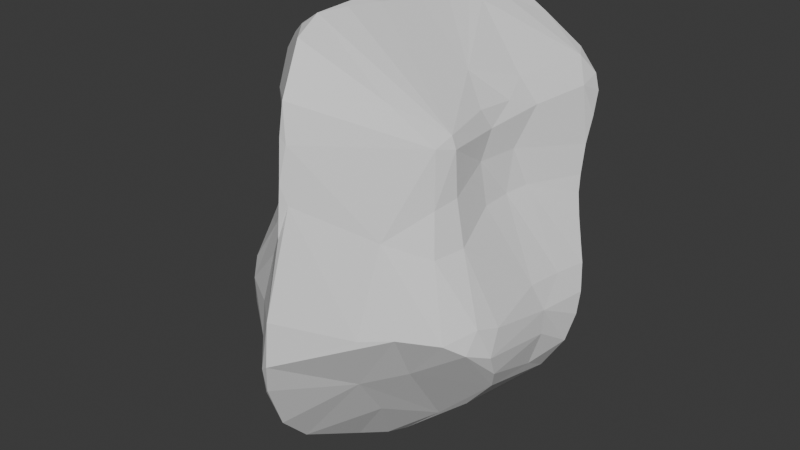 # Source: stone_from_cucbe.blend  (saved by Blender 5.0.119; exported with 4.5.12 LTS)
import bpy
from mathutils import Matrix  # noqa: F401  (used for matrix-valued properties, if any)

bpy.ops.wm.read_factory_settings(use_empty=True)
scene = bpy.context.scene
scene.name = 'Scene'

# ---- collections
col_collection = bpy.data.collections.new('Collection'); scene.collection.children.link(col_collection)

# ---- materials (node trees are filled in below, after node groups)
mat_material = bpy.data.materials.new('Material')
mat_material.alpha_threshold = 0.0
mat_material.use_backface_culling_lightprobe_volume = False
mat_material.roughness = 0.5
mat_material.line_color = (0.0, 0.0, 0.0, 1.0)

# ---- material node trees
mat_material.use_nodes = True; mat_material.node_tree.nodes.clear()
_N = mat_material.node_tree.nodes; _L = mat_material.node_tree.links
n0 = _N.new('ShaderNodeOutputMaterial'); n0.name = 'Material Output'; n0.location = (200, 100)
n1 = _N.new('ShaderNodeBsdfPrincipled'); n1.name = 'Principled BSDF'; n1.location = (-200, 100)
_L.new(n1.outputs[0], n0.inputs[0])
n0.is_active_output = True

# ---- world
world_world = bpy.data.worlds.new('World'); scene.world = world_world
world_world.use_nodes = True; world_world.node_tree.nodes.clear()
_N = world_world.node_tree.nodes; _L = world_world.node_tree.links
n0 = _N.new('ShaderNodeOutputWorld'); n0.name = 'World Output'; n0.location = (200, 100)
n1 = _N.new('ShaderNodeBackground'); n1.name = 'Background'; n1.location = (-200, 100)
n1.inputs[0].default_value = (0.05088, 0.05088, 0.05088, 1.0)
_L.new(n1.outputs[0], n0.inputs[0])
n0.is_active_output = True
world_world.color = (0.05088, 0.05088, 0.05088)
world_world.sun_shadow_jitter_overblur = 0.0

# ---- meshes
me_cube = bpy.data.meshes.new('Cube')
me_cube.from_pydata([(0.9421, 0.7002, 0.5419), (0.7783, 0.7015, 0.2716), (0.4193, 0.7724, 1.247), (0.7183, 0.2426, 0.7135), (0.8823, 0.6255, 0.7937), (0.7401, 0.6895, -0.7355), (0.6656, 0.5873, -0.975), (0.2498, 0.781, -0.6927), (0.6268, -0.8679, 0.2144), (0.6837, -0.6819, 0.2661), (0.6094, -0.3028, 0.3998), (0.5668, -0.2635, 0.7803), (0.6105, -0.6603, 0.7196), (0.5752, -0.7966, 0.6479), (1.009, -0.6189, -1.232), (1.061, -0.2032, -1.222), (1.091, -0.7155, -1.04), (1.115, -0.8059, -0.847), (1.127, -0.1329, -0.7479), (1.092, -0.691, -0.6485), (1.038, -0.8753, -0.6027), (0.6394, -1.324, -0.6392), (-0.5496, 0.692, 0.6624), (-0.4897, 0.755, 0.3021), (-0.5793, 0.6243, 0.2962), (-0.6034, 0.3878, 0.3209), (-0.6145, 0.6169, 0.6304), (-0.5678, 0.6003, 0.7335), (-0.9396, 0.3247, -0.8637), (-0.9082, 0.513, -0.7024), (-0.6458, 0.8987, -0.495), (-0.9041, -0.5963, 1.098), (-1.058, -0.6111, 0.8749), (-1.076, -0.5599, 0.5852), (-0.56, -1.141, 0.5186), (-0.61, -0.8664, 1.337), (-0.936, -0.6223, -1.557), (-0.8284, -0.9254, -1.649), (-0.5676, -1.384, -1.365), (-0.8508, -1.004, -0.3105), (-0.4578, 0.3484, -1.034), (-0.4405, -0.353, -1.781), (-0.9305, 0.1214, -0.4821), (0.142, 0.5995, -1.208), (0.06818, 0.7248, -1.07), (0.2065, 0.3048, -1.515), (-0.1571, 0.4051, -1.159), (-0.3892, 1.06, -0.4593), (0.09238, 0.7516, -0.1896), (0.9631, 0.5411, 0.1069), (0.9873, 0.4905, -0.02507), (1.04, 0.4369, -0.196), (-0.8776, -0.7943, -0.009184), (0.4162, -1.21, 0.02074), (0.6964, -0.3387, 0.07868), (-0.4949, 0.791, 0.04838), (-0.6182, 0.3993, 0.1355), (-0.148, -1.533, 0.726), (0.6662, 0.03695, 0.4088), (0.9443, 0.6152, 0.3336), (-0.001147, -0.6244, -2.141), (0.02324, -0.6788, -2.119), (-0.08706, -1.865, -0.514), (0.2109, 0.5132, 1.389), (-0.1125, 1.057, 0.532), (0.624, -0.08509, -1.766), (1.162, 0.3291, -0.5152), (1.095, 0.0836, -0.525), (1.045, -0.1957, -0.531), (0.6901, 0.894, 0.867), (0.7623, 0.8731, 0.663), (0.7727, 0.7345, 0.9822), (0.7138, 0.8263, 1.017), (0.8716, 0.8121, 0.8418), (0.9227, 0.7823, 0.7183), (0.7011, 0.7056, -0.6793), (0.7072, 0.6492, -0.3576), (0.6498, -0.6627, 0.623), (0.5755, -1.073, -1.078), (1.028, -0.9924, -0.7736), (0.9145, -1.123, -0.6756), (-0.7806, 0.7845, -0.5441), (-0.8579, 0.663, -0.6048), (-0.4541, 0.6725, -0.7356), (-0.7658, 0.4899, -0.7996), (-0.8737, -0.8694, 0.7885), (-0.8365, -0.7112, 1.193), (-0.9551, -0.684, 1.038), (-1.05, -1.086, -1.067), (-1.07, -0.8048, -1.477), (-1.202, -0.7272, -1.326), (-0.9517, -1.181, -0.7617), (-0.5364, -1.468, -0.6829), (-1.152, -0.9955, -0.9196), (-1.342, -0.6041, -0.8891), (-1.346, -0.6852, -0.9029), (-1.324, -0.683, -1.099), (-1.105, -0.9998, -0.6903), (-0.7557, -0.1335, -1.456), (-1.144, -0.5039, -1.291), (-0.9307, 0.02934, -1.164), (-1.072, -0.07576, -0.945), (-0.989, 0.1899, -0.7678), (-1.028, 0.02871, -0.6715), (0.2521, 0.7445, -0.9058), (0.00689, 0.8343, -0.91), (-0.1125, 0.9085, -0.7595), (-0.1299, 0.932, -0.7074), (-0.2402, 0.9616, -0.6313), (-0.2206, 0.9744, -0.6143), (0.8595, 0.5731, -0.2241), (0.7046, 0.6403, -0.09713), (0.3926, 0.6546, -0.2748), (-0.8677, -0.755, 0.2445), (-1.308, -0.6164, -0.5624), (-1.139, -0.5775, -0.169), (0.7054, -0.9613, -0.1163), (0.7865, -0.7256, -0.08607), (-0.6104, 0.7807, -0.2222), (-0.5912, 0.6437, 0.06971), (-0.6628, 0.6463, -0.1862), (-0.7023, 0.3347, -0.1099), (-0.2399, -0.6793, 1.547), (-0.2162, -0.802, 1.518), (-0.2908, -1.034, 1.51), (-0.3879, -1.091, 1.425), (0.2501, -0.9326, 0.9511), (-0.2865, -1.238, 1.385), (-0.2189, -1.477, 1.015), (-0.5719, -1.138, 0.8473), (-0.2146, -1.526, 0.7652), (0.5836, 0.1947, 0.9194), (0.6146, 0.02552, 0.7824), (0.618, -0.1901, 0.6293), (-0.0999, -0.8984, -2.061), (-0.1515, -0.9268, -2.056), (0.2122, -0.9779, -1.62), (-0.2344, -1.098, -1.979), (-0.249, -1.369, -1.873), (-0.3349, -1.391, -1.791), (0.2678, -1.298, -1.188), (-0.2345, -1.632, -1.596), (-0.2057, -1.804, -1.199), (-0.1509, -1.844, -1.144), (-0.518, -1.517, -0.997), (-0.1578, -1.875, -0.9329), (-0.07923, -1.906, -0.8719), (-0.51, 0.05144, 1.021), (-0.7168, -0.0936, 0.8914), (-0.6554, 0.1827, 0.7758), (-0.8037, -0.0966, 0.6839), (-0.6838, 0.216, 0.6149), (-0.3262, 0.7484, 0.8585), (0.1277, 0.8953, 1.22), (0.2212, 0.7168, 1.402), (0.07927, 0.9852, 1.081), (0.3286, 0.9602, 0.9039), (0.007199, 1.012, 0.9649), (0.001228, 1.06, 0.8745), (-0.06124, 1.072, 0.693), (0.2374, 0.9573, 0.6437), (0.833, 0.02104, -1.576), (0.7149, -0.5246, -1.588), (1.013, 0.06571, -1.394), (1.138, -0.1668, -0.9387), (1.17, 0.1369, -1.134), (1.216, 0.2048, -0.9049), (1.21, 0.2594, -0.7269), (-0.3241, 1.006, -0.1517), (-0.2557, 0.9942, 0.07767), (-0.1621, 1.025, 0.3942), (-0.2067, 1.006, 0.2553), (0.04329, 0.8264, 0.1084), (0.3857, 0.6597, -0.04132), (0.3355, 0.7151, 0.1388), (0.7583, 0.09372, 0.1183), (1.093, 0.3897, -0.3355), (0.7069, -0.09606, 0.09823), (0.1421, 0.3041, 1.394), (0.157, 0.5883, 1.388), (0.1399, 0.4315, 1.423), (0.06993, 0.2345, 1.431), (0.01297, 0.05605, 1.436), (-0.08922, -0.1318, 1.455), (0.3813, -0.1814, 1.022), (-0.06824, -0.1826, 1.474), (-0.1688, -0.4092, 1.512), (-0.1531, -0.5279, 1.506), (0.4196, -0.1648, -1.928), (0.1846, -0.3496, -2.066), (0.2659, -0.2468, -2.025), (0.3459, -0.2576, -1.978), (0.08821, -0.4482, -2.096), (0.1026, -0.54, -2.119), (0.4645, -0.558, -1.778), (-0.09163, -1.595, 0.3018), (0.426, -1.488, -0.6507), (-0.1442, -1.657, 0.04836), (-0.5756, -1.302, -0.3571), (-0.157, -1.607, 0.4523), (-1.075, -0.53, 0.1731), (-1.131, -0.4976, -0.1763), (-0.7414, 0.03092, 0.2454), (-0.7332, 0.1268, 0.01396)], [], [(156, 69, 70), (71, 73, 72), (73, 4, 74), (72, 73, 69), (73, 74, 70), (160, 156, 70), (70, 1, 174), (178, 71, 63), (131, 4, 71), (63, 71, 2), (104, 5, 6), (59, 1, 70, 0), (7, 5, 104), (176, 5, 110), (133, 77, 10), (77, 9, 10), (8, 77, 13), (184, 12, 11), (8, 9, 77), (15, 16, 14), (14, 79, 78), (80, 79, 20), (23, 26, 22), (26, 24, 25), (22, 26, 27), (81, 84, 82), (30, 83, 84), (30, 81, 118), (33, 85, 32), (32, 85, 87), (34, 85, 113), (31, 87, 86), (86, 125, 35), (38, 89, 37), (198, 91, 92), (91, 93, 88), (96, 95, 94), (95, 93, 97), (90, 96, 99), (38, 37, 139), (36, 90, 99), (39, 97, 91), (98, 100, 28), (98, 99, 100), (99, 96, 101), (102, 103, 42), (103, 114, 42), (28, 29, 84), (46, 106, 45), (43, 104, 6), (43, 44, 104), (83, 106, 46), (106, 105, 44), (106, 107, 7), (108, 30, 47), (110, 111, 49), (110, 76, 111), (111, 173, 1), (51, 110, 50), (113, 52, 197), (52, 39, 198), (39, 115, 114), (52, 113, 200), (52, 200, 115), (53, 80, 116), (8, 117, 9), (9, 54, 10), (23, 119, 24), (55, 118, 119), (119, 25, 24), (119, 56, 25), (119, 120, 56), (120, 82, 42), (120, 42, 121), (118, 81, 120), (24, 26, 23), (122, 35, 124), (129, 130, 128), (186, 86, 122), (129, 34, 130), (126, 13, 12), (131, 3, 4), (132, 3, 131), (133, 58, 3), (10, 58, 133), (3, 59, 4), (194, 136, 61), (134, 138, 135), (136, 138, 134), (137, 138, 37), (136, 140, 138), (139, 138, 141), (141, 140, 143), (144, 145, 92), (61, 134, 60), (27, 149, 147), (151, 150, 149), (154, 153, 152), (153, 155, 152), (155, 158, 157), (160, 64, 159), (22, 64, 23), (163, 15, 14), (6, 163, 161), (163, 165, 15), (6, 165, 163), (15, 164, 16), (5, 167, 166), (30, 168, 47), (168, 169, 48), (172, 160, 174), (48, 112, 7), (48, 7, 107), (47, 48, 109), (175, 176, 51), (59, 175, 49), (59, 58, 175), (175, 67, 66), (58, 177, 175), (175, 177, 67), (58, 10, 177), (68, 117, 19), (179, 147, 180), (181, 147, 183), (186, 187, 185), (185, 12, 184), (43, 6, 45), (46, 41, 40), (45, 189, 46), (45, 188, 190), (65, 162, 188), (188, 193, 191), (162, 193, 188), (192, 60, 41), (43, 45, 44), (21, 53, 196), (53, 57, 195), (196, 195, 62), (195, 197, 62), (195, 199, 197), (195, 57, 199), (197, 199, 113), (200, 202, 201), (201, 42, 114), (72, 2, 71), (70, 69, 73), (71, 4, 73), (4, 0, 74), (0, 70, 74), (160, 70, 174), (155, 72, 69), (76, 75, 112), (112, 75, 7), (176, 66, 5), (110, 5, 75), (11, 12, 133), (133, 12, 77), (13, 77, 12), (19, 20, 17), (17, 20, 79), (17, 79, 16), (80, 78, 79), (78, 194, 14), (18, 19, 17), (162, 14, 194), (27, 26, 149), (149, 26, 151), (82, 84, 29), (81, 30, 84), (42, 82, 29), (40, 84, 83), (33, 113, 85), (34, 129, 85), (129, 125, 85), (86, 87, 125), (87, 85, 125), (186, 31, 86), (122, 86, 35), (36, 37, 89), (89, 38, 88), (36, 89, 90), (90, 89, 88), (93, 91, 97), (88, 144, 91), (114, 94, 95), (93, 95, 96), (114, 95, 97), (40, 98, 28), (198, 39, 91), (98, 41, 36), (40, 28, 84), (28, 100, 101), (98, 36, 99), (94, 101, 96), (29, 28, 102), (102, 101, 103), (103, 94, 114), (29, 102, 42), (104, 44, 105), (106, 7, 104), (106, 83, 108), (107, 108, 109), (109, 108, 47), (45, 106, 44), (40, 83, 46), (48, 107, 109), (50, 110, 49), (49, 111, 1), (1, 173, 174), (113, 33, 200), (39, 52, 115), (53, 21, 80), (97, 39, 114), (13, 53, 8), (53, 116, 8), (8, 116, 117), (116, 80, 20), (117, 20, 19), (9, 117, 54), (23, 55, 119), (119, 118, 120), (56, 120, 121), (55, 168, 118), (120, 81, 82), (187, 123, 12), (123, 122, 124), (123, 124, 12), (124, 35, 125), (57, 130, 199), (130, 34, 199), (184, 11, 132), (11, 133, 132), (132, 133, 3), (3, 58, 59), (178, 131, 71), (184, 132, 131), (134, 61, 136), (137, 135, 138), (37, 138, 139), (140, 194, 78), (194, 140, 136), (38, 141, 142), (142, 141, 143), (146, 145, 143), (146, 143, 140), (60, 134, 135), (62, 92, 145), (145, 146, 62), (37, 135, 137), (36, 135, 37), (147, 149, 148), (147, 148, 31), (148, 149, 150), (151, 25, 150), (186, 147, 31), (151, 26, 25), (148, 150, 32), (31, 148, 32), (27, 179, 152), (179, 154, 152), (2, 72, 155), (152, 157, 158), (22, 152, 159), (152, 158, 159), (156, 160, 158), (158, 160, 159), (22, 159, 64), (63, 154, 179), (154, 63, 2), (155, 69, 156), (162, 65, 161), (162, 163, 14), (162, 161, 163), (15, 165, 164), (18, 166, 167), (18, 67, 68), (165, 5, 166), (6, 5, 165), (17, 164, 18), (30, 118, 168), (55, 23, 171), (168, 55, 169), (23, 170, 171), (168, 48, 47), (169, 55, 171), (23, 64, 170), (169, 171, 172), (48, 169, 172), (171, 170, 172), (172, 64, 160), (48, 173, 112), (176, 175, 66), (67, 177, 68), (68, 177, 54), (177, 10, 54), (50, 175, 51), (68, 54, 117), (63, 179, 180), (179, 27, 147), (181, 178, 180), (180, 147, 181), (131, 178, 184), (184, 182, 185), (185, 183, 186), (183, 147, 186), (187, 186, 122), (185, 187, 12), (45, 6, 161), (65, 45, 161), (41, 46, 189), (45, 190, 189), (191, 190, 188), (189, 192, 41), (192, 189, 193), (192, 193, 60), (41, 60, 36), (61, 60, 193), (61, 193, 194), (40, 41, 98), (196, 53, 195), (92, 62, 198), (34, 113, 199), (53, 13, 57), (201, 203, 42), (201, 202, 203), (203, 121, 42), (202, 25, 203), (203, 56, 121), (25, 202, 150), (4, 59, 0), (96, 90, 88, 93), (76, 110, 75), (7, 75, 5), (78, 80, 21), (16, 79, 14), (18, 68, 19), (87, 31, 32), (91, 144, 92), (38, 144, 88), (76, 112, 173, 111), (101, 100, 99), (101, 102, 28), (103, 101, 94), (106, 104, 105), (108, 107, 106), (30, 108, 83), (59, 49, 1), (124, 127, 126, 12), (201, 115, 200), (201, 114, 115), (117, 116, 20), (187, 122, 123), (129, 128, 127, 125), (125, 127, 124), (128, 13, 126, 127), (21, 146, 140, 78), (57, 13, 128), (130, 57, 128), (141, 38, 139), (141, 138, 140), (144, 38, 142), (142, 143, 145, 144), (150, 202, 200, 33), (196, 146, 21), (135, 36, 60), (62, 146, 196), (33, 32, 150), (2, 155, 153, 154), (165, 166, 18, 164), (152, 22, 27), (157, 152, 155), (155, 156, 158), (167, 66, 67, 18), (66, 167, 5), (48, 172, 174, 173), (17, 16, 164), (64, 172, 170), (181, 182, 184, 178), (176, 110, 51), (175, 50, 49), (178, 63, 180), (183, 182, 181), (191, 193, 189, 190), (183, 185, 182), (188, 45, 65), (197, 52, 198, 62), (194, 193, 162), (56, 203, 25)])
_uv = me_cube.uv_layers.new(name='UVMap')
_uv.uv.foreach_set('vector', [0.601, 0.4265, 0.5984, 0.4784, 0.5802, 0.4866, 0.6117, 0.5002, 0.5948, 0.5008, 0.6085, 0.4871, 0.5948, 0.5008, 0.5958, 0.5203, 0.5838, 0.5066, 0.6085, 0.4871, 0.5948, 0.5008, 0.5984, 0.4784, 0.5948, 0.5008, 0.5838, 0.5066, 0.5802, 0.4866, 0.5771, 0.4135, 0.601, 0.4265, 0.5802, 0.4866, 0.5802, 0.4866, 0.5214, 0.5101, 0.514, 0.4266, 0.717, 0.5687, 0.6117, 0.5002, 0.644, 0.4485, 0.645, 0.5785, 0.5958, 0.5203, 0.6117, 0.5002, 0.644, 0.4485, 0.6117, 0.5002, 0.6281, 0.4516, 0.2988, 0.5303, 0.3684, 0.5404, 0.342, 0.5563, 0.538, 0.535, 0.5214, 0.5101, 0.5802, 0.4866, 0.5655, 0.5195, 0.3089, 0.5104, 0.3684, 0.5404, 0.2988, 0.5303, 0.4444, 0.5733, 0.3684, 0.5404, 0.4551, 0.5402, 0.6108, 0.6636, 0.5894, 0.7535, 0.5611, 0.6804, 0.5894, 0.7535, 0.527, 0.7493, 0.5611, 0.6804, 0.5154, 0.7748, 0.5894, 0.7535, 0.583, 0.7828, 0.6692, 0.6762, 0.6078, 0.7606, 0.6358, 0.684, 0.5154, 0.7748, 0.527, 0.7493, 0.5894, 0.7535, 0.361, 0.647, 0.3736, 0.7025, 0.3593, 0.6935, 0.3593, 0.6935, 0.3845, 0.7256, 0.3395, 0.7292, 0.3893, 0.7428, 0.3845, 0.7256, 0.4025, 0.7236, 0.538, 0.2862, 0.5888, 0.2422, 0.5888, 0.2706, 0.5888, 0.2422, 0.5392, 0.2553, 0.5483, 0.1957, 0.5888, 0.2706, 0.5888, 0.2422, 0.6027, 0.2462, 0.1531, 0.5282, 0.1605, 0.563, 0.1471, 0.5418, 0.165, 0.5148, 0.1952, 0.5374, 0.1605, 0.563, 0.165, 0.5148, 0.1531, 0.5282, 0.1567, 0.519, 0.5656, 0.06178, 0.5829, 0.03588, 0.5871, 0.05901, 0.5871, 0.05901, 0.5829, 0.03588, 0.5937, 0.05177, 0.5647, 0.006742, 0.5829, 0.03588, 0.5276, 0.03629, 0.6007, 0.06052, 0.5937, 0.05177, 0.603, 0.05022, 0.603, 0.05022, 0.6008, 0.03005, 0.6085, 0.03937, 0.1986, 0.7225, 0.1684, 0.6961, 0.1828, 0.7004, 0.1701, 0.7442, 0.1619, 0.7241, 0.1911, 0.745, 0.1619, 0.7241, 0.1569, 0.7123, 0.1647, 0.714, 0.1515, 0.6941, 0.1455, 0.6968, 0.143, 0.6895, 0.1455, 0.6968, 0.1569, 0.7123, 0.152, 0.7172, 0.1612, 0.6954, 0.1515, 0.6941, 0.16, 0.6788, 0.1986, 0.7225, 0.1828, 0.7004, 0.2239, 0.7163, 0.1748, 0.6807, 0.1612, 0.6954, 0.16, 0.6788, 0.1567, 0.731, 0.152, 0.7172, 0.1619, 0.7241, 0.1807, 0.6405, 0.1611, 0.6226, 0.1502, 0.5856, 0.1807, 0.6405, 0.16, 0.6788, 0.1611, 0.6226, 0.16, 0.6788, 0.1515, 0.6941, 0.1482, 0.6337, 0.1435, 0.6003, 0.1348, 0.6221, 0.1274, 0.6033, 0.1348, 0.6221, 0.1324, 0.6993, 0.1274, 0.6033, 0.1502, 0.5856, 0.1449, 0.559, 0.1605, 0.563, 0.2324, 0.5763, 0.2483, 0.516, 0.2737, 0.594, 0.2737, 0.5566, 0.2988, 0.5303, 0.342, 0.5563, 0.2737, 0.5566, 0.2679, 0.5422, 0.2988, 0.5303, 0.1952, 0.5374, 0.2483, 0.516, 0.2324, 0.5763, 0.2483, 0.516, 0.2633, 0.5265, 0.2679, 0.5422, 0.2483, 0.516, 0.2477, 0.5088, 0.3089, 0.5104, 0.2269, 0.505, 0.165, 0.5148, 0.2001, 0.4972, 0.4551, 0.5402, 0.4738, 0.5158, 0.5048, 0.548, 0.4551, 0.5402, 0.4242, 0.516, 0.4738, 0.5158, 0.4738, 0.5158, 0.4772, 0.4491, 0.5214, 0.5101, 0.4655, 0.567, 0.4551, 0.5402, 0.4867, 0.5572, 0.5276, 0.03629, 0.496, 0.03324, 0.5041, 0.00128, 0.496, 0.03324, 0.4502, 0.02131, 0.4524, 0.003316, 0.4502, 0.02131, 0.4797, 0.05823, 0.429, 0.05446, 0.496, 0.03324, 0.5276, 0.03629, 0.5184, 0.06427, 0.496, 0.03324, 0.5184, 0.06427, 0.4797, 0.05823, 0.4847, 0.8088, 0.3893, 0.7428, 0.4623, 0.7649, 0.5154, 0.7748, 0.472, 0.7355, 0.527, 0.7493, 0.527, 0.7493, 0.5044, 0.6799, 0.5611, 0.6804, 0.538, 0.2862, 0.5064, 0.2572, 0.5392, 0.2553, 0.5019, 0.2942, 0.4668, 0.2732, 0.5064, 0.2572, 0.5064, 0.2572, 0.5483, 0.1957, 0.5392, 0.2553, 0.5064, 0.2572, 0.5171, 0.1938, 0.5483, 0.1957, 0.5064, 0.2572, 0.4662, 0.2415, 0.5171, 0.1938, 0.4662, 0.2415, 0.4259, 0.23, 0.4304, 0.1431, 0.4662, 0.2415, 0.4304, 0.1431, 0.4789, 0.1809, 0.4668, 0.2732, 0.4257, 0.2563, 0.4662, 0.2415, 0.5392, 0.2553, 0.5888, 0.2422, 0.538, 0.2862, 0.6292, 0.8909, 0.6101, 0.9485, 0.6138, 0.9037, 0.5882, 0.9431, 0.573, 0.8985, 0.5871, 0.8981, 0.6261, 0.9404, 0.6227, 0.9417, 0.6292, 0.8909, 0.5882, 0.9431, 0.5649, 0.948, 0.573, 0.8985, 0.6067, 0.8335, 0.583, 0.7828, 0.6078, 0.7606, 0.645, 0.5785, 0.6087, 0.578, 0.5958, 0.5203, 0.6308, 0.6207, 0.6087, 0.578, 0.645, 0.5785, 0.6108, 0.6636, 0.5609, 0.6195, 0.6087, 0.578, 0.5611, 0.6804, 0.5609, 0.6195, 0.6108, 0.6636, 0.6087, 0.578, 0.538, 0.535, 0.5958, 0.5203, 0.2979, 0.6808, 0.2783, 0.7102, 0.2602, 0.6798, 0.2481, 0.6932, 0.2345, 0.714, 0.2352, 0.6934, 0.2783, 0.7102, 0.2345, 0.714, 0.2481, 0.6932, 0.2326, 0.7041, 0.2345, 0.714, 0.1828, 0.7004, 0.2783, 0.7102, 0.2993, 0.7324, 0.2345, 0.714, 0.2239, 0.7163, 0.2345, 0.714, 0.2334, 0.7273, 0.2334, 0.7273, 0.2993, 0.7324, 0.2482, 0.7437, 0.2009, 0.7353, 0.2491, 0.7508, 0.1911, 0.745, 0.2602, 0.6798, 0.2481, 0.6932, 0.2528, 0.6754, 0.6027, 0.2462, 0.6028, 0.1652, 0.6211, 0.1536, 0.5896, 0.1657, 0.5834, 0.1163, 0.6028, 0.1652, 0.6326, 0.4121, 0.6192, 0.3927, 0.6027, 0.3232, 0.6192, 0.3927, 0.6077, 0.3827, 0.6027, 0.3232, 0.6077, 0.3827, 0.5923, 0.3693, 0.5992, 0.3667, 0.5771, 0.4135, 0.5587, 0.3565, 0.5757, 0.3596, 0.5888, 0.2706, 0.5587, 0.3565, 0.538, 0.2862, 0.3504, 0.6175, 0.361, 0.647, 0.3593, 0.6935, 0.342, 0.5563, 0.3504, 0.6175, 0.3316, 0.6231, 0.3504, 0.6175, 0.3706, 0.609, 0.361, 0.647, 0.342, 0.5563, 0.3706, 0.609, 0.3504, 0.6175, 0.361, 0.647, 0.3815, 0.6464, 0.3736, 0.7025, 0.3684, 0.5404, 0.4032, 0.5957, 0.3871, 0.6, 0.4261, 0.275, 0.4683, 0.3295, 0.4229, 0.3192, 0.4683, 0.3295, 0.5015, 0.3362, 0.4478, 0.3948, 0.5029, 0.3807, 0.5771, 0.4135, 0.514, 0.4266, 0.4478, 0.3948, 0.4195, 0.4594, 0.3925, 0.4148, 0.4478, 0.3948, 0.3925, 0.4148, 0.3972, 0.3986, 0.4229, 0.3192, 0.4478, 0.3948, 0.4104, 0.3531, 0.5093, 0.6015, 0.4444, 0.5733, 0.4655, 0.567, 0.538, 0.535, 0.5093, 0.6015, 0.5048, 0.548, 0.538, 0.535, 0.5609, 0.6195, 0.5093, 0.6015, 0.5093, 0.6015, 0.4218, 0.6147, 0.4232, 0.5835, 0.5609, 0.6195, 0.5084, 0.6409, 0.5093, 0.6015, 0.5093, 0.6015, 0.5084, 0.6409, 0.4218, 0.6147, 0.5609, 0.6195, 0.5611, 0.6804, 0.5084, 0.6409, 0.4204, 0.6507, 0.472, 0.7355, 0.4015, 0.7046, 0.7136, 0.5242, 0.8215, 0.6156, 0.7175, 0.5461, 0.7301, 0.5834, 0.8215, 0.6156, 0.7548, 0.6469, 0.7643, 0.6892, 0.7592, 0.707, 0.7475, 0.6549, 0.7475, 0.6549, 0.6862, 0.7381, 0.6748, 0.6672, 0.2737, 0.5566, 0.342, 0.5563, 0.2737, 0.594, 0.2324, 0.5763, 0.2136, 0.6578, 0.1956, 0.5829, 0.2737, 0.594, 0.2704, 0.6556, 0.2324, 0.5763, 0.2737, 0.594, 0.2915, 0.6407, 0.2767, 0.6472, 0.3121, 0.6336, 0.3244, 0.6774, 0.2915, 0.6407, 0.2915, 0.6407, 0.2628, 0.6702, 0.2849, 0.6487, 0.3244, 0.6774, 0.2628, 0.6702, 0.2915, 0.6407, 0.2613, 0.6638, 0.2528, 0.6754, 0.2136, 0.6578, 0.2737, 0.5566, 0.2737, 0.594, 0.2679, 0.5422, 0.3744, 0.7599, 0.4847, 0.8088, 0.3983, 0.8237, 0.4847, 0.8088, 0.5694, 0.8882, 0.5236, 0.8797, 0.3983, 0.8237, 0.5236, 0.8797, 0.4184, 0.8787, 0.5236, 0.8797, 0.4952, 0.8889, 0.4184, 0.8787, 0.5236, 0.8797, 0.5426, 0.8917, 0.4952, 0.8889, 0.5236, 0.8797, 0.5694, 0.8882, 0.5426, 0.8917, 0.4952, 0.8889, 0.5426, 0.8917, 0.5174, 0.936, 0.5184, 0.06427, 0.5345, 0.129, 0.4735, 0.06466, 0.4735, 0.06466, 0.4304, 0.1431, 0.429, 0.05446, 0.6085, 0.4871, 0.6281, 0.4516, 0.6117, 0.5002, 0.5802, 0.4866, 0.5984, 0.4784, 0.5948, 0.5008, 0.6117, 0.5002, 0.5958, 0.5203, 0.5948, 0.5008, 0.5958, 0.5203, 0.5655, 0.5195, 0.5838, 0.5066, 0.5655, 0.5195, 0.5802, 0.4866, 0.5838, 0.5066, 0.5771, 0.4135, 0.5802, 0.4866, 0.514, 0.4266, 0.6077, 0.3827, 0.6085, 0.4871, 0.5984, 0.4784, 0.4242, 0.516, 0.3751, 0.5292, 0.4195, 0.4594, 0.4195, 0.4594, 0.3751, 0.5292, 0.3089, 0.5104, 0.4444, 0.5733, 0.4232, 0.5835, 0.3684, 0.5404, 0.4551, 0.5402, 0.3684, 0.5404, 0.3751, 0.5292, 0.6358, 0.684, 0.6078, 0.7606, 0.6108, 0.6636, 0.6108, 0.6636, 0.6078, 0.7606, 0.5894, 0.7535, 0.583, 0.7828, 0.5894, 0.7535, 0.6078, 0.7606, 0.4015, 0.7046, 0.4025, 0.7236, 0.3852, 0.711, 0.3852, 0.711, 0.4025, 0.7236, 0.3845, 0.7256, 0.3852, 0.711, 0.3845, 0.7256, 0.3736, 0.7025, 0.3893, 0.7428, 0.3395, 0.7292, 0.3845, 0.7256, 0.3395, 0.7292, 0.2979, 0.6808, 0.3593, 0.6935, 0.3982, 0.6417, 0.4015, 0.7046, 0.3852, 0.711, 0.3244, 0.6774, 0.3593, 0.6935, 0.2979, 0.6808, 0.6027, 0.2462, 0.5888, 0.2422, 0.6028, 0.1652, 0.6028, 0.1652, 0.5888, 0.2422, 0.5896, 0.1657, 0.1471, 0.5418, 0.1605, 0.563, 0.1449, 0.559, 0.1531, 0.5282, 0.165, 0.5148, 0.1605, 0.563, 0.1274, 0.6033, 0.1471, 0.5418, 0.1449, 0.559, 0.1956, 0.5829, 0.1605, 0.563, 0.1952, 0.5374, 0.5656, 0.06178, 0.5276, 0.03629, 0.5829, 0.03588, 0.5647, 0.006742, 0.588, 0.01865, 0.5829, 0.03588, 0.588, 0.01865, 0.6008, 0.03005, 0.5829, 0.03588, 0.603, 0.05022, 0.5937, 0.05177, 0.6008, 0.03005, 0.5937, 0.05177, 0.5829, 0.03588, 0.6008, 0.03005, 0.622, 0.05867, 0.6007, 0.06052, 0.603, 0.05022, 0.6178, 0.04349, 0.603, 0.05022, 0.6085, 0.03937, 0.1748, 0.6807, 0.1828, 0.7004, 0.1684, 0.6961, 0.1684, 0.6961, 0.1986, 0.7225, 0.1647, 0.714, 0.1748, 0.6807, 0.1684, 0.6961, 0.1612, 0.6954, 0.1612, 0.6954, 0.1684, 0.6961, 0.1647, 0.714, 0.1569, 0.7123, 0.1619, 0.7241, 0.152, 0.7172, 0.1647, 0.714, 0.2009, 0.7353, 0.1619, 0.7241, 0.1324, 0.6993, 0.143, 0.6895, 0.1455, 0.6968, 0.1569, 0.7123, 0.1455, 0.6968, 0.1515, 0.6941, 0.1324, 0.6993, 0.1455, 0.6968, 0.152, 0.7172, 0.1956, 0.5829, 0.1807, 0.6405, 0.1502, 0.5856, 0.1701, 0.7442, 0.1567, 0.731, 0.1619, 0.7241, 0.1807, 0.6405, 0.2136, 0.6578, 0.1748, 0.6807, 0.1956, 0.5829, 0.1502, 0.5856, 0.1605, 0.563, 0.1502, 0.5856, 0.1611, 0.6226, 0.1482, 0.6337, 0.1807, 0.6405, 0.1748, 0.6807, 0.16, 0.6788, 0.143, 0.6895, 0.1482, 0.6337, 0.1515, 0.6941, 0.1449, 0.559, 0.1502, 0.5856, 0.1435, 0.6003, 0.1435, 0.6003, 0.1482, 0.6337, 0.1348, 0.6221, 0.1348, 0.6221, 0.143, 0.6895, 0.1324, 0.6993, 0.1449, 0.559, 0.1435, 0.6003, 0.1274, 0.6033, 0.2988, 0.5303, 0.2679, 0.5422, 0.2633, 0.5265, 0.2483, 0.516, 0.3089, 0.5104, 0.2988, 0.5303, 0.2483, 0.516, 0.1952, 0.5374, 0.2269, 0.505, 0.2477, 0.5088, 0.2269, 0.505, 0.233, 0.5017, 0.233, 0.5017, 0.2269, 0.505, 0.2001, 0.4972, 0.2737, 0.594, 0.2483, 0.516, 0.2679, 0.5422, 0.1956, 0.5829, 0.1952, 0.5374, 0.2324, 0.5763, 0.2643, 0.4887, 0.2477, 0.5088, 0.233, 0.5017, 0.4867, 0.5572, 0.4551, 0.5402, 0.5048, 0.548, 0.5048, 0.548, 0.4738, 0.5158, 0.5214, 0.5101, 0.5214, 0.5101, 0.4772, 0.4491, 0.514, 0.4266, 0.5276, 0.03629, 0.5656, 0.06178, 0.5184, 0.06427, 0.4502, 0.02131, 0.496, 0.03324, 0.4797, 0.05823, 0.4847, 0.8088, 0.3744, 0.7599, 0.3893, 0.7428, 0.4257, 0.03523, 0.4502, 0.02131, 0.429, 0.05446, 0.583, 0.7828, 0.4847, 0.8088, 0.5154, 0.7748, 0.4847, 0.8088, 0.4623, 0.7649, 0.5154, 0.7748, 0.5154, 0.7748, 0.4623, 0.7649, 0.472, 0.7355, 0.4623, 0.7649, 0.3893, 0.7428, 0.4025, 0.7236, 0.472, 0.7355, 0.4025, 0.7236, 0.4015, 0.7046, 0.527, 0.7493, 0.472, 0.7355, 0.5044, 0.6799, 0.538, 0.2862, 0.5019, 0.2942, 0.5064, 0.2572, 0.5064, 0.2572, 0.4668, 0.2732, 0.4662, 0.2415, 0.5171, 0.1938, 0.4662, 0.2415, 0.4789, 0.1809, 0.5019, 0.2942, 0.4683, 0.3295, 0.4668, 0.2732, 0.4662, 0.2415, 0.4257, 0.2437, 0.4259, 0.23, 0.6345, 0.8746, 0.6242, 0.8893, 0.6078, 0.7606, 0.6242, 0.8893, 0.6292, 0.8909, 0.6138, 0.9037, 0.6242, 0.8893, 0.6138, 0.9037, 0.6078, 0.7606, 0.6138, 0.9037, 0.6101, 0.9485, 0.609, 0.9215, 0.5694, 0.8882, 0.573, 0.8985, 0.5426, 0.8917, 0.573, 0.8985, 0.5649, 0.948, 0.5426, 0.8917, 0.6692, 0.6762, 0.6358, 0.684, 0.6308, 0.6207, 0.6358, 0.684, 0.6108, 0.6636, 0.6308, 0.6207, 0.6308, 0.6207, 0.6108, 0.6636, 0.6087, 0.578, 0.6087, 0.578, 0.5609, 0.6195, 0.538, 0.535, 0.717, 0.5687, 0.645, 0.5785, 0.6117, 0.5002, 0.6692, 0.6762, 0.6308, 0.6207, 0.645, 0.5785, 0.2481, 0.6932, 0.2602, 0.6798, 0.2783, 0.7102, 0.2326, 0.7041, 0.2352, 0.6934, 0.2345, 0.714, 0.1828, 0.7004, 0.2345, 0.714, 0.2239, 0.7163, 0.2993, 0.7324, 0.2979, 0.6808, 0.3395, 0.7292, 0.2979, 0.6808, 0.2993, 0.7324, 0.2783, 0.7102, 0.1986, 0.7225, 0.2334, 0.7273, 0.2374, 0.7397, 0.2374, 0.7397, 0.2334, 0.7273, 0.2482, 0.7437, 0.2611, 0.755, 0.2491, 0.7508, 0.2482, 0.7437, 0.2611, 0.755, 0.2482, 0.7437, 0.2993, 0.7324, 0.2528, 0.6754, 0.2481, 0.6932, 0.2352, 0.6934, 0.23, 0.7569, 0.1911, 0.745, 0.2491, 0.7508, 0.2491, 0.7508, 0.2611, 0.755, 0.2635, 0.7612, 0.1828, 0.7004, 0.2352, 0.6934, 0.2326, 0.7041, 0.1748, 0.6807, 0.2352, 0.6934, 0.1828, 0.7004, 0.6211, 0.1536, 0.6028, 0.1652, 0.6067, 0.1206, 0.6211, 0.1536, 0.6067, 0.1206, 0.6007, 0.06052, 0.6067, 0.1206, 0.6028, 0.1652, 0.5834, 0.1163, 0.5896, 0.1657, 0.5483, 0.1957, 0.5834, 0.1163, 0.622, 0.05867, 0.6211, 0.1536, 0.6007, 0.06052, 0.5896, 0.1657, 0.5888, 0.2422, 0.5483, 0.1957, 0.6067, 0.1206, 0.5834, 0.1163, 0.5871, 0.05901, 0.6007, 0.06052, 0.6067, 0.1206, 0.5871, 0.05901, 0.6027, 0.2462, 0.6399, 0.4068, 0.6027, 0.3232, 0.6399, 0.4068, 0.6326, 0.4121, 0.6027, 0.3232, 0.6281, 0.4516, 0.6085, 0.4871, 0.6077, 0.3827, 0.6027, 0.3232, 0.5992, 0.3667, 0.5923, 0.3693, 0.5888, 0.2706, 0.6027, 0.3232, 0.5757, 0.3596, 0.6027, 0.3232, 0.5923, 0.3693, 0.5757, 0.3596, 0.601, 0.4265, 0.5771, 0.4135, 0.5923, 0.3693, 0.5923, 0.3693, 0.5771, 0.4135, 0.5757, 0.3596, 0.5888, 0.2706, 0.5757, 0.3596, 0.5587, 0.3565, 0.644, 0.4485, 0.6326, 0.4121, 0.6399, 0.4068, 0.6326, 0.4121, 0.644, 0.4485, 0.6281, 0.4516, 0.6077, 0.3827, 0.5984, 0.4784, 0.601, 0.4265, 0.3244, 0.6774, 0.3121, 0.6336, 0.3316, 0.6231, 0.3244, 0.6774, 0.3504, 0.6175, 0.3593, 0.6935, 0.3244, 0.6774, 0.3316, 0.6231, 0.3504, 0.6175, 0.361, 0.647, 0.3706, 0.609, 0.3815, 0.6464, 0.3982, 0.6417, 0.3871, 0.6, 0.4032, 0.5957, 0.3982, 0.6417, 0.4218, 0.6147, 0.4204, 0.6507, 0.3706, 0.609, 0.3684, 0.5404, 0.3871, 0.6, 0.342, 0.5563, 0.3684, 0.5404, 0.3706, 0.609, 0.3852, 0.711, 0.3815, 0.6464, 0.3982, 0.6417, 0.4261, 0.275, 0.4668, 0.2732, 0.4683, 0.3295, 0.5019, 0.2942, 0.538, 0.2862, 0.5253, 0.3431, 0.4683, 0.3295, 0.5019, 0.2942, 0.5015, 0.3362, 0.538, 0.2862, 0.5454, 0.3485, 0.5253, 0.3431, 0.4683, 0.3295, 0.4478, 0.3948, 0.4229, 0.3192, 0.5015, 0.3362, 0.5019, 0.2942, 0.5253, 0.3431, 0.538, 0.2862, 0.5587, 0.3565, 0.5454, 0.3485, 0.5015, 0.3362, 0.5253, 0.3431, 0.5029, 0.3807, 0.4478, 0.3948, 0.5015, 0.3362, 0.5029, 0.3807, 0.5253, 0.3431, 0.5454, 0.3485, 0.5029, 0.3807, 0.5029, 0.3807, 0.5587, 0.3565, 0.5771, 0.4135, 0.4478, 0.3948, 0.4772, 0.4491, 0.4195, 0.4594, 0.4444, 0.5733, 0.5093, 0.6015, 0.4232, 0.5835, 0.4218, 0.6147, 0.5084, 0.6409, 0.4204, 0.6507, 0.4204, 0.6507, 0.5084, 0.6409, 0.5044, 0.6799, 0.5084, 0.6409, 0.5611, 0.6804, 0.5044, 0.6799, 0.4867, 0.5572, 0.5093, 0.6015, 0.4655, 0.567, 0.4204, 0.6507, 0.5044, 0.6799, 0.472, 0.7355, 0.7049, 0.5277, 0.7136, 0.5242, 0.7175, 0.5461, 0.7136, 0.5242, 0.8196, 0.5492, 0.8215, 0.6156, 0.7301, 0.5834, 0.717, 0.5687, 0.7175, 0.5461, 0.7175, 0.5461, 0.8215, 0.6156, 0.7301, 0.5834, 0.645, 0.5785, 0.717, 0.5687, 0.6692, 0.6762, 0.6692, 0.6762, 0.7361, 0.6168, 0.7475, 0.6549, 0.7475, 0.6549, 0.7548, 0.6469, 0.7643, 0.6892, 0.7548, 0.6469, 0.8215, 0.6156, 0.7643, 0.6892, 0.7592, 0.707, 0.7643, 0.6892, 0.7701, 0.7151, 0.7475, 0.6549, 0.7592, 0.707, 0.6862, 0.7381, 0.2737, 0.594, 0.342, 0.5563, 0.3316, 0.6231, 0.3121, 0.6336, 0.2737, 0.594, 0.3316, 0.6231, 0.2136, 0.6578, 0.2324, 0.5763, 0.2704, 0.6556, 0.2737, 0.594, 0.2767, 0.6472, 0.2704, 0.6556, 0.2849, 0.6487, 0.2767, 0.6472, 0.2915, 0.6407, 0.2704, 0.6556, 0.2613, 0.6638, 0.2136, 0.6578, 0.2613, 0.6638, 0.2704, 0.6556, 0.2628, 0.6702, 0.2613, 0.6638, 0.2628, 0.6702, 0.2528, 0.6754, 0.2136, 0.6578, 0.2528, 0.6754, 0.1748, 0.6807, 0.2602, 0.6798, 0.2528, 0.6754, 0.2628, 0.6702, 0.2602, 0.6798, 0.2628, 0.6702, 0.2979, 0.6808, 0.1956, 0.5829, 0.2136, 0.6578, 0.1807, 0.6405, 0.3983, 0.8237, 0.4847, 0.8088, 0.5236, 0.8797, 0.4227, 0.9334, 0.4184, 0.8787, 0.4488, 0.9416, 0.5649, 0.948, 0.5174, 0.936, 0.5426, 0.8917, 0.4847, 0.8088, 0.583, 0.7828, 0.5694, 0.8882, 0.4735, 0.06466, 0.5002, 0.1428, 0.4304, 0.1431, 0.4735, 0.06466, 0.5345, 0.129, 0.5002, 0.1428, 0.5002, 0.1428, 0.4789, 0.1809, 0.4304, 0.1431, 0.5345, 0.129, 0.5483, 0.1957, 0.5002, 0.1428, 0.5002, 0.1428, 0.5171, 0.1938, 0.4789, 0.1809, 0.5483, 0.1957, 0.5345, 0.129, 0.5834, 0.1163, 0.5958, 0.5203, 0.538, 0.535, 0.5655, 0.5195, 0.1515, 0.6941, 0.1612, 0.6954, 0.1647, 0.714, 0.1569, 0.7123, 0.4242, 0.516, 0.4551, 0.5402, 0.3751, 0.5292, 0.3089, 0.5104, 0.3751, 0.5292, 0.3684, 0.5404, 0.3395, 0.7292, 0.3893, 0.7428, 0.3744, 0.7599, 0.3736, 0.7025, 0.3845, 0.7256, 0.3593, 0.6935, 0.3982, 0.6417, 0.4204, 0.6507, 0.4015, 0.7046, 0.5937, 0.05177, 0.6007, 0.06052, 0.5871, 0.05901, 0.1619, 0.7241, 0.2009, 0.7353, 0.1911, 0.745, 0.1986, 0.7225, 0.2009, 0.7353, 0.1647, 0.714, 0.4242, 0.516, 0.4195, 0.4594, 0.4772, 0.4491, 0.4738, 0.5158, 0.1482, 0.6337, 0.1611, 0.6226, 0.16, 0.6788, 0.1482, 0.6337, 0.1435, 0.6003, 0.1502, 0.5856, 0.1348, 0.6221, 0.1482, 0.6337, 0.143, 0.6895, 0.2483, 0.516, 0.2988, 0.5303, 0.2633, 0.5265, 0.2269, 0.505, 0.2477, 0.5088, 0.2483, 0.516, 0.165, 0.5148, 0.2269, 0.505, 0.1952, 0.5374, 0.538, 0.535, 0.5048, 0.548, 0.5214, 0.5101, 0.6138, 0.9037, 0.6056, 0.905, 0.6067, 0.8335, 0.6078, 0.7606, 0.4735, 0.06466, 0.4797, 0.05823, 0.5184, 0.06427, 0.4735, 0.06466, 0.429, 0.05446, 0.4797, 0.05823, 0.472, 0.7355, 0.4623, 0.7649, 0.4025, 0.7236, 0.6345, 0.8746, 0.6292, 0.8909, 0.6242, 0.8893, 0.5882, 0.9431, 0.5871, 0.8981, 0.6056, 0.905, 0.609, 0.9215, 0.609, 0.9215, 0.6056, 0.905, 0.6138, 0.9037, 0.5871, 0.8981, 0.583, 0.7828, 0.6067, 0.8335, 0.6056, 0.905, 0.3744, 0.7599, 0.2611, 0.755, 0.2993, 0.7324, 0.3395, 0.7292, 0.5694, 0.8882, 0.583, 0.7828, 0.5871, 0.8981, 0.573, 0.8985, 0.5694, 0.8882, 0.5871, 0.8981, 0.2334, 0.7273, 0.1986, 0.7225, 0.2239, 0.7163, 0.2334, 0.7273, 0.2345, 0.714, 0.2993, 0.7324, 0.2009, 0.7353, 0.1986, 0.7225, 0.2374, 0.7397, 0.2374, 0.7397, 0.2482, 0.7437, 0.2491, 0.7508, 0.2009, 0.7353, 0.5834, 0.1163, 0.5345, 0.129, 0.5184, 0.06427, 0.5656, 0.06178, 0.3206, 0.7679, 0.2611, 0.755, 0.3744, 0.7599, 0.2352, 0.6934, 0.1748, 0.6807, 0.2528, 0.6754, 0.2635, 0.7612, 0.2611, 0.755, 0.3206, 0.7679, 0.5656, 0.06178, 0.5871, 0.05901, 0.5834, 0.1163, 0.6281, 0.4516, 0.6077, 0.3827, 0.6192, 0.3927, 0.6326, 0.4121, 0.3706, 0.609, 0.3871, 0.6, 0.3982, 0.6417, 0.3815, 0.6464, 0.6027, 0.3232, 0.5888, 0.2706, 0.6027, 0.2462, 0.5992, 0.3667, 0.6027, 0.3232, 0.6077, 0.3827, 0.6077, 0.3827, 0.601, 0.4265, 0.5923, 0.3693, 0.4032, 0.5957, 0.4232, 0.5835, 0.4218, 0.6147, 0.3982, 0.6417, 0.4232, 0.5835, 0.4032, 0.5957, 0.3684, 0.5404, 0.4478, 0.3948, 0.5029, 0.3807, 0.514, 0.4266, 0.4772, 0.4491, 0.3852, 0.711, 0.3736, 0.7025, 0.3815, 0.6464, 0.5587, 0.3565, 0.5029, 0.3807, 0.5454, 0.3485, 0.7301, 0.5834, 0.7361, 0.6168, 0.6692, 0.6762, 0.717, 0.5687, 0.4444, 0.5733, 0.4551, 0.5402, 0.4655, 0.567, 0.5093, 0.6015, 0.4867, 0.5572, 0.5048, 0.548, 0.717, 0.5687, 0.7049, 0.5277, 0.7175, 0.5461, 0.7548, 0.6469, 0.7361, 0.6168, 0.7301, 0.5834, 0.2849, 0.6487, 0.2628, 0.6702, 0.2704, 0.6556, 0.2767, 0.6472, 0.7548, 0.6469, 0.7475, 0.6549, 0.7361, 0.6168, 0.2915, 0.6407, 0.2737, 0.594, 0.3121, 0.6336, 0.4952, 0.8889, 0.4828, 0.9469, 0.4488, 0.9416, 0.4184, 0.8787, 0.2979, 0.6808, 0.2628, 0.6702, 0.3244, 0.6774, 0.5171, 0.1938, 0.5002, 0.1428, 0.5483, 0.1957])
me_cube.materials.append(mat_material)
me_cube.use_mirror_vertex_groups = False
me_cube.update()

# ---- objects
ob_cube = bpy.data.objects.new('Cube', me_cube)

# ---- transforms, parenting, visibility, modifiers, constraints
ob_cube.location = (0.0, 0.0, 0.0)
ob_cube.lock_rotations_4d = False
ob_cube.empty_display_type = 'ARROWS'
ob_cube.lineart.crease_threshold = 0.0

# ---- collection membership
col_collection.objects.link(ob_cube)

# ---- scene / render settings (as saved in the file)
scene.frame_start = 1; scene.frame_end = 250; scene.frame_set(1)
scene.render.engine = 'BLENDER_EEVEE_NEXT'
scene.render.bake_bias = 0.0
scene.render.bake_samples = 0
scene.cycles.sampling_pattern = 'TABULATED_SOBOL'
scene.eevee.use_volume_custom_range = False
bpy.context.view_layer.update()

# ---- added for rendering (the .blend has no active camera and no usable light): camera, sun
cam_auto = bpy.data.cameras.new('AutoCamera')
cam_auto.lens = 50.0
cam_auto.sensor_width = 36.0
cam_auto.clip_end = 1000.0
ob_auto_camera = bpy.data.objects.new('AutoCamera', cam_auto)
scene.collection.objects.link(ob_auto_camera)
ob_auto_camera.location = (4.92027, -6.39956, 3.69116)
ob_auto_camera.rotation_euler = (1.09748, -7.21219e-08, 0.694738)
scene.camera = ob_auto_camera
light_auto_sun = bpy.data.lights.new('AutoSun', 'SUN')
light_auto_sun.energy = 3.0
light_auto_sun.angle = 0.0523599
ob_auto_sun = bpy.data.objects.new('AutoSun', light_auto_sun)
scene.collection.objects.link(ob_auto_sun)
ob_auto_sun.rotation_euler = (0.872665, 0.174533, 0.523599)
bpy.context.view_layer.update()
